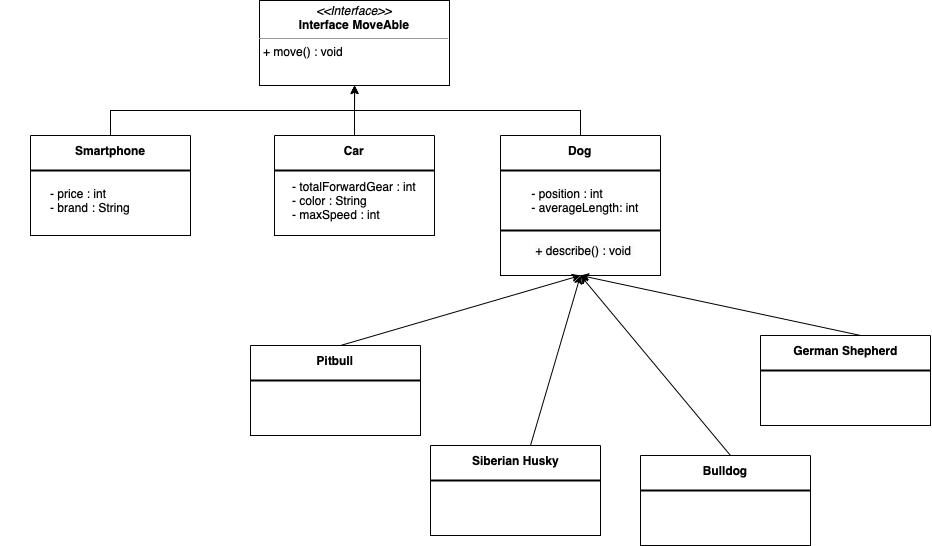

The diagram above was exported from draw.io. Its source (the exported page's mxGraphModel, read from the mxfile embedded in the PNG):
<mxGraphModel dx="966" dy="550" grid="1" gridSize="10" guides="1" tooltips="1" connect="1" arrows="1" fold="1" page="1" pageScale="1" pageWidth="827" pageHeight="1169" math="0" shadow="0">
  <root>
    <mxCell id="0" />
    <mxCell id="1" parent="0" />
    <mxCell id="vt40x1-tCBIkP-VUAT9Q-75" value="&lt;p style=&quot;margin:0px;margin-top:4px;text-align:center;&quot;&gt;&lt;i&gt;&amp;lt;&amp;lt;Interface&amp;gt;&amp;gt;&lt;/i&gt;&lt;br&gt;&lt;b&gt;Interface MoveAble&lt;/b&gt;&lt;/p&gt;&lt;hr size=&quot;1&quot;&gt;&lt;p style=&quot;margin:0px;margin-left:4px;&quot;&gt;+ move() : void&lt;br&gt;&lt;/p&gt;" style="verticalAlign=top;align=left;overflow=fill;fontSize=12;fontFamily=Helvetica;html=1;whiteSpace=wrap;" vertex="1" parent="1">
      <mxGeometry x="319" y="585" width="190" height="85" as="geometry" />
    </mxCell>
    <mxCell id="vt40x1-tCBIkP-VUAT9Q-76" value="" style="swimlane;startSize=0;" vertex="1" parent="1">
      <mxGeometry x="90" y="720" width="160" height="100" as="geometry" />
    </mxCell>
    <mxCell id="vt40x1-tCBIkP-VUAT9Q-77" value="&lt;b&gt;Smartphone&lt;/b&gt;" style="text;html=1;strokeColor=none;fillColor=none;align=center;verticalAlign=middle;whiteSpace=wrap;rounded=0;" vertex="1" parent="vt40x1-tCBIkP-VUAT9Q-76">
      <mxGeometry x="50" width="60" height="30" as="geometry" />
    </mxCell>
    <mxCell id="vt40x1-tCBIkP-VUAT9Q-78" value="" style="line;strokeWidth=2;html=1;" vertex="1" parent="vt40x1-tCBIkP-VUAT9Q-76">
      <mxGeometry y="30" width="160" height="10" as="geometry" />
    </mxCell>
    <mxCell id="vt40x1-tCBIkP-VUAT9Q-79" value="&lt;div style=&quot;text-align: justify;&quot;&gt;- price : int&lt;/div&gt;&lt;div style=&quot;text-align: justify;&quot;&gt;- brand : String&lt;/div&gt;" style="text;html=1;strokeColor=none;fillColor=none;align=center;verticalAlign=middle;whiteSpace=wrap;rounded=0;" vertex="1" parent="vt40x1-tCBIkP-VUAT9Q-76">
      <mxGeometry x="-30" y="50" width="180" height="30" as="geometry" />
    </mxCell>
    <mxCell id="vt40x1-tCBIkP-VUAT9Q-85" value="" style="swimlane;startSize=0;" vertex="1" parent="1">
      <mxGeometry x="334" y="720" width="160" height="100" as="geometry" />
    </mxCell>
    <mxCell id="vt40x1-tCBIkP-VUAT9Q-101" style="edgeStyle=orthogonalEdgeStyle;rounded=0;orthogonalLoop=1;jettySize=auto;html=1;exitX=0.5;exitY=0;exitDx=0;exitDy=0;" edge="1" parent="vt40x1-tCBIkP-VUAT9Q-85" source="vt40x1-tCBIkP-VUAT9Q-86">
      <mxGeometry relative="1" as="geometry">
        <mxPoint x="80.17647058823536" y="-50" as="targetPoint" />
      </mxGeometry>
    </mxCell>
    <mxCell id="vt40x1-tCBIkP-VUAT9Q-86" value="&lt;b&gt;Car&lt;/b&gt;" style="text;html=1;strokeColor=none;fillColor=none;align=center;verticalAlign=middle;whiteSpace=wrap;rounded=0;" vertex="1" parent="vt40x1-tCBIkP-VUAT9Q-85">
      <mxGeometry x="50" width="60" height="30" as="geometry" />
    </mxCell>
    <mxCell id="vt40x1-tCBIkP-VUAT9Q-87" value="" style="line;strokeWidth=2;html=1;" vertex="1" parent="vt40x1-tCBIkP-VUAT9Q-85">
      <mxGeometry y="30" width="160" height="10" as="geometry" />
    </mxCell>
    <mxCell id="vt40x1-tCBIkP-VUAT9Q-88" value="&lt;div style=&quot;text-align: justify;&quot;&gt;- totalForwardGear : int&lt;/div&gt;&lt;div style=&quot;text-align: justify;&quot;&gt;- color : String&lt;/div&gt;&lt;div style=&quot;text-align: justify;&quot;&gt;- maxSpeed : int&lt;/div&gt;" style="text;html=1;strokeColor=none;fillColor=none;align=center;verticalAlign=middle;whiteSpace=wrap;rounded=0;" vertex="1" parent="vt40x1-tCBIkP-VUAT9Q-85">
      <mxGeometry x="-10" y="50" width="180" height="30" as="geometry" />
    </mxCell>
    <mxCell id="vt40x1-tCBIkP-VUAT9Q-91" value="" style="swimlane;startSize=0;" vertex="1" parent="1">
      <mxGeometry x="560" y="720" width="160" height="140" as="geometry" />
    </mxCell>
    <mxCell id="vt40x1-tCBIkP-VUAT9Q-92" value="&lt;b&gt;Dog&lt;/b&gt;" style="text;html=1;strokeColor=none;fillColor=none;align=center;verticalAlign=middle;whiteSpace=wrap;rounded=0;" vertex="1" parent="vt40x1-tCBIkP-VUAT9Q-91">
      <mxGeometry x="50" width="60" height="30" as="geometry" />
    </mxCell>
    <mxCell id="vt40x1-tCBIkP-VUAT9Q-93" value="" style="line;strokeWidth=2;html=1;" vertex="1" parent="vt40x1-tCBIkP-VUAT9Q-91">
      <mxGeometry y="30" width="160" height="10" as="geometry" />
    </mxCell>
    <mxCell id="vt40x1-tCBIkP-VUAT9Q-95" value="" style="line;strokeWidth=2;html=1;" vertex="1" parent="vt40x1-tCBIkP-VUAT9Q-91">
      <mxGeometry y="90" width="160" height="10" as="geometry" />
    </mxCell>
    <mxCell id="vt40x1-tCBIkP-VUAT9Q-97" value="&lt;div style=&quot;text-align: justify;&quot;&gt;- position : int&lt;/div&gt;&lt;div style=&quot;text-align: justify;&quot;&gt;- averageLength: int&lt;/div&gt;" style="text;html=1;strokeColor=none;fillColor=none;align=center;verticalAlign=middle;whiteSpace=wrap;rounded=0;" vertex="1" parent="vt40x1-tCBIkP-VUAT9Q-91">
      <mxGeometry x="10" y="50" width="150" height="30" as="geometry" />
    </mxCell>
    <mxCell id="vt40x1-tCBIkP-VUAT9Q-98" value="&lt;span style=&quot;caret-color: rgb(0, 0, 0); color: rgb(0, 0, 0); font-family: Helvetica; font-size: 12px; font-style: normal; font-variant-caps: normal; font-weight: 400; letter-spacing: normal; text-align: center; text-indent: 0px; text-transform: none; word-spacing: 0px; -webkit-text-stroke-width: 0px; background-color: rgb(251, 251, 251); text-decoration: none; float: none; display: inline !important;&quot;&gt;+ describe() : void&amp;nbsp;&lt;br&gt;&lt;/span&gt;" style="text;html=1;strokeColor=none;fillColor=none;align=center;verticalAlign=middle;whiteSpace=wrap;rounded=0;" vertex="1" parent="vt40x1-tCBIkP-VUAT9Q-91">
      <mxGeometry x="20" y="100" width="130" height="30" as="geometry" />
    </mxCell>
    <mxCell id="vt40x1-tCBIkP-VUAT9Q-100" style="edgeStyle=orthogonalEdgeStyle;rounded=0;orthogonalLoop=1;jettySize=auto;html=1;exitX=0.5;exitY=0;exitDx=0;exitDy=0;entryX=0.5;entryY=1;entryDx=0;entryDy=0;" edge="1" parent="1" source="vt40x1-tCBIkP-VUAT9Q-77" target="vt40x1-tCBIkP-VUAT9Q-75">
      <mxGeometry relative="1" as="geometry" />
    </mxCell>
    <mxCell id="vt40x1-tCBIkP-VUAT9Q-103" style="edgeStyle=orthogonalEdgeStyle;rounded=0;orthogonalLoop=1;jettySize=auto;html=1;exitX=0.5;exitY=0;exitDx=0;exitDy=0;entryX=0.5;entryY=1;entryDx=0;entryDy=0;" edge="1" parent="1" source="vt40x1-tCBIkP-VUAT9Q-92" target="vt40x1-tCBIkP-VUAT9Q-75">
      <mxGeometry relative="1" as="geometry" />
    </mxCell>
    <mxCell id="vt40x1-tCBIkP-VUAT9Q-109" value="" style="swimlane;startSize=0;" vertex="1" parent="1">
      <mxGeometry x="310" y="930" width="170" height="90" as="geometry" />
    </mxCell>
    <mxCell id="vt40x1-tCBIkP-VUAT9Q-110" value="" style="line;strokeWidth=2;html=1;" vertex="1" parent="vt40x1-tCBIkP-VUAT9Q-109">
      <mxGeometry y="30" width="170" height="10" as="geometry" />
    </mxCell>
    <mxCell id="vt40x1-tCBIkP-VUAT9Q-111" value="&lt;b&gt;Pitbull&lt;/b&gt;" style="text;html=1;strokeColor=none;fillColor=none;align=center;verticalAlign=middle;whiteSpace=wrap;rounded=0;" vertex="1" parent="vt40x1-tCBIkP-VUAT9Q-109">
      <mxGeometry x="55" width="60" height="30" as="geometry" />
    </mxCell>
    <mxCell id="vt40x1-tCBIkP-VUAT9Q-112" value="&lt;div style=&quot;text-align: justify;&quot;&gt;&lt;br&gt;&lt;/div&gt;" style="text;html=1;strokeColor=none;fillColor=none;align=center;verticalAlign=middle;whiteSpace=wrap;rounded=0;" vertex="1" parent="vt40x1-tCBIkP-VUAT9Q-109">
      <mxGeometry x="10" y="50" width="130" height="30" as="geometry" />
    </mxCell>
    <mxCell id="vt40x1-tCBIkP-VUAT9Q-113" value="" style="swimlane;startSize=0;" vertex="1" parent="1">
      <mxGeometry x="490" y="1030" width="170" height="90" as="geometry" />
    </mxCell>
    <mxCell id="vt40x1-tCBIkP-VUAT9Q-114" value="" style="line;strokeWidth=2;html=1;" vertex="1" parent="vt40x1-tCBIkP-VUAT9Q-113">
      <mxGeometry y="30" width="170" height="10" as="geometry" />
    </mxCell>
    <mxCell id="vt40x1-tCBIkP-VUAT9Q-115" value="&lt;b&gt;Siberian Husky&lt;/b&gt;" style="text;html=1;strokeColor=none;fillColor=none;align=center;verticalAlign=middle;whiteSpace=wrap;rounded=0;" vertex="1" parent="vt40x1-tCBIkP-VUAT9Q-113">
      <mxGeometry x="32.5" width="105" height="30" as="geometry" />
    </mxCell>
    <mxCell id="vt40x1-tCBIkP-VUAT9Q-117" value="" style="swimlane;startSize=0;" vertex="1" parent="1">
      <mxGeometry x="700" y="1040" width="170" height="90" as="geometry" />
    </mxCell>
    <mxCell id="vt40x1-tCBIkP-VUAT9Q-118" value="" style="line;strokeWidth=2;html=1;" vertex="1" parent="vt40x1-tCBIkP-VUAT9Q-117">
      <mxGeometry y="30" width="170" height="10" as="geometry" />
    </mxCell>
    <mxCell id="vt40x1-tCBIkP-VUAT9Q-119" value="&lt;b&gt;Bulldog&lt;/b&gt;" style="text;html=1;strokeColor=none;fillColor=none;align=center;verticalAlign=middle;whiteSpace=wrap;rounded=0;" vertex="1" parent="vt40x1-tCBIkP-VUAT9Q-117">
      <mxGeometry x="55" width="60" height="30" as="geometry" />
    </mxCell>
    <mxCell id="vt40x1-tCBIkP-VUAT9Q-121" value="" style="swimlane;startSize=0;" vertex="1" parent="1">
      <mxGeometry x="820" y="920" width="170" height="90" as="geometry" />
    </mxCell>
    <mxCell id="vt40x1-tCBIkP-VUAT9Q-122" value="" style="line;strokeWidth=2;html=1;" vertex="1" parent="vt40x1-tCBIkP-VUAT9Q-121">
      <mxGeometry y="30" width="170" height="10" as="geometry" />
    </mxCell>
    <mxCell id="vt40x1-tCBIkP-VUAT9Q-123" value="&lt;b&gt;German Shepherd&lt;/b&gt;" style="text;html=1;strokeColor=none;fillColor=none;align=center;verticalAlign=middle;whiteSpace=wrap;rounded=0;" vertex="1" parent="vt40x1-tCBIkP-VUAT9Q-121">
      <mxGeometry x="27.5" width="115" height="30" as="geometry" />
    </mxCell>
    <mxCell id="vt40x1-tCBIkP-VUAT9Q-136" value="" style="endArrow=classic;html=1;rounded=0;entryX=0.5;entryY=1;entryDx=0;entryDy=0;" edge="1" parent="1" target="vt40x1-tCBIkP-VUAT9Q-91">
      <mxGeometry width="50" height="50" relative="1" as="geometry">
        <mxPoint x="400" y="930" as="sourcePoint" />
        <mxPoint x="450" y="880" as="targetPoint" />
      </mxGeometry>
    </mxCell>
    <mxCell id="vt40x1-tCBIkP-VUAT9Q-137" value="" style="endArrow=classic;html=1;rounded=0;entryX=0.5;entryY=1;entryDx=0;entryDy=0;" edge="1" parent="1" target="vt40x1-tCBIkP-VUAT9Q-91">
      <mxGeometry width="50" height="50" relative="1" as="geometry">
        <mxPoint x="590" y="1030" as="sourcePoint" />
        <mxPoint x="640" y="980" as="targetPoint" />
      </mxGeometry>
    </mxCell>
    <mxCell id="vt40x1-tCBIkP-VUAT9Q-138" value="" style="endArrow=classic;html=1;rounded=0;entryX=0.5;entryY=1;entryDx=0;entryDy=0;" edge="1" parent="1" target="vt40x1-tCBIkP-VUAT9Q-91">
      <mxGeometry width="50" height="50" relative="1" as="geometry">
        <mxPoint x="790" y="1040" as="sourcePoint" />
        <mxPoint x="840" y="990" as="targetPoint" />
      </mxGeometry>
    </mxCell>
    <mxCell id="vt40x1-tCBIkP-VUAT9Q-139" value="" style="endArrow=classic;html=1;rounded=0;entryX=0.5;entryY=1;entryDx=0;entryDy=0;" edge="1" parent="1" target="vt40x1-tCBIkP-VUAT9Q-91">
      <mxGeometry width="50" height="50" relative="1" as="geometry">
        <mxPoint x="920" y="920" as="sourcePoint" />
        <mxPoint x="970" y="870" as="targetPoint" />
      </mxGeometry>
    </mxCell>
  </root>
</mxGraphModel>